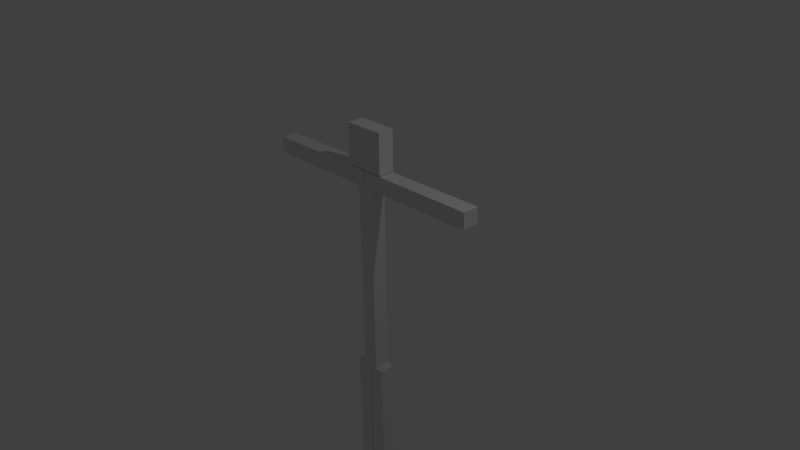 # Source: Animacions.blend  (saved by Blender 2.77.0; exported with 4.5.12 LTS)
import bpy
from mathutils import Matrix  # noqa: F401  (used for matrix-valued properties, if any)

bpy.ops.wm.read_factory_settings(use_empty=True)
scene = bpy.context.scene
scene.name = 'Scene'

# ---- collections
col_collection_1 = bpy.data.collections.new('Collection 1'); scene.collection.children.link(col_collection_1)

# ---- materials (node trees are filled in below, after node groups)
mat_material_es = bpy.data.materials.new('Material_ES')
mat_material_es.alpha_threshold = 0.0
mat_material_es.use_transparent_shadow = False
mat_material_es.roughness = 0.5
mat_material_es.specular_intensity = 0.0

# ---- material node trees

# ---- world
world_world = bpy.data.worlds.new('World'); scene.world = world_world
world_world.color = (0.05088, 0.05088, 0.05088)
world_world.use_sun_shadow = False
world_world.sun_shadow_jitter_overblur = 0.0
world_world.cycles.sampling_method = 'MANUAL'

# ---- cameras
cam_camera_003 = bpy.data.cameras.new('Camera.003')
cam_camera_003.clip_end = 100.0
cam_camera_003.lens = 35.0
cam_camera_003.sensor_width = 32.0
cam_camera_003.sensor_height = 18.0
cam_camera_003.ortho_scale = 7.314
cam_camera_003.dof.focus_distance = 0.0
cam_camera_003.dof.aperture_fstop = 128.0
cam_camera_002 = bpy.data.cameras.new('Camera.002')
cam_camera_002.clip_end = 100.0
cam_camera_002.lens = 35.0
cam_camera_002.sensor_width = 32.0
cam_camera_002.sensor_height = 18.0
cam_camera_002.ortho_scale = 7.314
cam_camera_002.dof.focus_distance = 0.0
cam_camera_002.dof.aperture_fstop = 128.0
cam_camera_001 = bpy.data.cameras.new('Camera.001')
cam_camera_001.clip_end = 100.0
cam_camera_001.lens = 35.0
cam_camera_001.sensor_width = 32.0
cam_camera_001.sensor_height = 18.0
cam_camera_001.ortho_scale = 7.314
cam_camera_001.dof.focus_distance = 0.0
cam_camera_001.dof.aperture_fstop = 128.0
cam_camera = bpy.data.cameras.new('Camera')
cam_camera.clip_end = 100.0
cam_camera.lens = 35.0
cam_camera.sensor_width = 32.0
cam_camera.sensor_height = 18.0
cam_camera.ortho_scale = 7.314
cam_camera.dof.focus_distance = 0.0
cam_camera.dof.aperture_fstop = 128.0

# ---- lights
light_lamp = bpy.data.lights.new('Lamp', 'POINT')
light_lamp.transmission_factor = 0.0
light_lamp.cutoff_distance = 30.0
light_lamp.energy = 100.0
light_lamp.shadow_buffer_clip_start = 1.001
light_lamp.shadow_soft_size = 0.1
light_lamp.shadow_maximum_resolution = 0.006
light_lamp.use_absolute_resolution = True

# ---- meshes
me_cube_005 = bpy.data.meshes.new('Cube.005')
me_cube_005.from_pydata([(0.0004537, -0.1102, 0.9717), (0.0004537, -0.1102, 1.192), (0.0004537, 0.1102, 0.9717), (0.0004537, 0.1102, 1.192), (1.653, -0.1102, 0.9717), (1.653, -0.1102, 1.192), (1.653, 0.1102, 0.9717), (1.653, 0.1102, 1.192), (0.006982, -0.1102, -3.44), (0.006982, -0.1102, -1.678), (0.006982, 0.1102, -3.44), (0.006982, 0.1102, -1.678), (0.2273, -0.1102, -3.44), (0.2273, -0.1102, -1.678), (0.2273, 0.1102, -3.44), (0.2273, 0.1102, -1.678), (-0.2249, -0.1102, -3.441), (-0.2249, -0.1102, -1.678), (-0.2249, 0.1102, -3.441), (-0.2249, 0.1102, -1.678), (-0.004578, -0.1102, -3.441), (-0.004578, -0.1102, -1.678), (-0.004578, 0.1102, -3.441), (-0.004578, 0.1102, -1.678), (-0.2754, -0.1102, 1.203), (-0.2754, -0.1102, 1.753), (-0.2754, 0.1102, 1.203), (-0.2754, 0.1102, 1.753), (0.2754, -0.1102, 1.203), (0.2754, -0.1102, 1.753), (0.2754, 0.1102, 1.203), (0.2754, 0.1102, 1.753), (-1.659, -0.1102, 0.9717), (-1.659, -0.1102, 1.192), (-1.659, 0.1102, 0.9717), (-1.659, 0.1102, 1.192), (-0.006722, -0.1102, 0.9717), (-0.006722, -0.1102, 1.192), (-0.006722, 0.1102, 0.9717), (-0.006722, 0.1102, 1.192), (-0.1102, -0.1102, -1.677), (-0.1102, -0.1102, 0.9671), (-0.1102, 0.1102, -1.677), (-0.1102, 0.1102, 0.9671), (0.1102, -0.1102, -1.677), (0.1102, -0.1102, 0.9671), (0.1102, 0.1102, -1.677), (0.1102, 0.1102, 0.9671)], [], [(1, 3, 2, 0), (3, 7, 6, 2), (7, 5, 4, 6), (5, 1, 0, 4), (0, 2, 6, 4), (5, 7, 3, 1), (9, 11, 10, 8), (11, 15, 14, 10), (15, 13, 12, 14), (13, 9, 8, 12), (8, 10, 14, 12), (13, 15, 11, 9), (17, 19, 18, 16), (19, 23, 22, 18), (23, 21, 20, 22), (21, 17, 16, 20), (16, 18, 22, 20), (21, 23, 19, 17), (25, 27, 26, 24), (27, 31, 30, 26), (31, 29, 28, 30), (29, 25, 24, 28), (24, 26, 30, 28), (29, 31, 27, 25), (33, 35, 34, 32), (35, 39, 38, 34), (39, 37, 36, 38), (37, 33, 32, 36), (32, 34, 38, 36), (37, 39, 35, 33), (41, 43, 42, 40), (43, 47, 46, 42), (47, 45, 44, 46), (45, 41, 40, 44), (40, 42, 46, 44), (45, 47, 43, 41)])
_uv = me_cube_005.uv_layers.new(name='UVMap')
_uv.uv.foreach_set('vector', [0.1333, 0.8387, 0.1333, 0.7742, 0.2, 0.7742, 0.2, 0.8387, 0.8, 0.4839, 0.8, 0.0, 0.8667, 0.0, 0.8667, 0.4839, 0.06667, 0.8387, 0.06667, 0.7742, 0.1333, 0.7742, 0.1333, 0.8387, 0.3333, 0.5161, 0.3333, 1.0, 0.2667, 1.0, 0.2667, 0.5161, 0.9333, 0.9677, 0.8667, 0.9677, 0.8667, 0.4839, 0.9333, 0.4839, 0.8667, 0.0, 0.9333, 0.0, 0.9333, 0.4839, 0.8667, 0.4839, 0.4667, 0.0, 0.5333, 0.0, 0.5333, 0.5161, 0.4667, 0.5161, 0.6, 0.5161, 0.5333, 0.5161, 0.5333, 0.0, 0.6, 0.0, 0.8, 0.5161, 0.7333, 0.5161, 0.7333, 0.0, 0.8, 0.0, 0.4, 0.0, 0.4667, 0.0, 0.4667, 0.5161, 0.4, 0.5161, 0.8, 0.8065, 0.7333, 0.8065, 0.7333, 0.7419, 0.8, 0.7419, 0.0, 0.7742, 0.06667, 0.7742, 0.06667, 0.8387, 9.018e-09, 0.8387, 0.2667, 0.0, 0.3333, 0.0, 0.3333, 0.5161, 0.2667, 0.5161, 0.6, 0.0, 0.6667, 0.0, 0.6667, 0.5161, 0.6, 0.5161, 0.7333, 0.5161, 0.6667, 0.5161, 0.6667, 0.0, 0.7333, 0.0, 0.3333, 0.0, 0.4, 0.0, 0.4, 0.5161, 0.3333, 0.5161, 0.8, 0.7419, 0.7333, 0.7419, 0.7333, 0.6774, 0.8, 0.6774, 0.6667, 0.7419, 0.7333, 0.7419, 0.7333, 0.8065, 0.6667, 0.8065, 0.7333, 0.5161, 0.8, 0.5161, 0.8, 0.6774, 0.7333, 0.6774, 0.4, 0.5161, 0.5667, 0.5161, 0.5667, 0.6774, 0.4, 0.6774, 0.6, 0.8387, 0.5333, 0.8387, 0.5333, 0.6774, 0.6, 0.6774, 0.5667, 0.5161, 0.7333, 0.5161, 0.7333, 0.6774, 0.5667, 0.6774, 0.4667, 0.8387, 0.4, 0.8387, 0.4, 0.6774, 0.4667, 0.6774, 0.4667, 0.6774, 0.5333, 0.6774, 0.5333, 0.8387, 0.4667, 0.8387, 0.6, 0.8065, 0.6, 0.7419, 0.6667, 0.7419, 0.6667, 0.8065, 0.9333, 0.4839, 0.9333, 1.023e-08, 1.0, 0.0, 1.0, 0.4839, 0.2, 0.8387, 0.2, 0.7742, 0.2667, 0.7742, 0.2667, 0.8387, 0.3333, 1.0, 0.3333, 0.5161, 0.4, 0.5161, 0.4, 1.0, 1.0, 0.9677, 0.9333, 0.9677, 0.9333, 0.4839, 1.0, 0.4839, 0.8, 0.4839, 0.8667, 0.4839, 0.8667, 0.9677, 0.8, 0.9677, 0.0, 0.0, 0.06667, 0.0, 0.06667, 0.7742, 1.308e-07, 0.7742, 0.1333, 0.0, 0.2, 0.0, 0.2, 0.7742, 0.1333, 0.7742, 0.2667, 0.7742, 0.2, 0.7742, 0.2, 0.0, 0.2667, 0.0, 0.06667, 0.0, 0.1333, 0.0, 0.1333, 0.7742, 0.06667, 0.7742, 0.6667, 0.7419, 0.6, 0.7419, 0.6, 0.6774, 0.6667, 0.6774, 0.6667, 0.6774, 0.7333, 0.6774, 0.7333, 0.7419, 0.6667, 0.7419])
_ca = me_cube_005.color_attributes.new('Col', 'BYTE_COLOR', 'CORNER')
_ca.data.foreach_set('color', [1.0, 1.0, 1.0, 1.0, 1.0, 1.0, 1.0, 1.0, 1.0, 1.0, 1.0, 1.0, 1.0, 1.0, 1.0, 1.0, 1.0, 1.0, 1.0, 1.0, 1.0, 1.0, 1.0, 1.0, 1.0, 1.0, 1.0, 1.0, 1.0, 1.0, 1.0, 1.0, 1.0, 1.0, 1.0, 1.0, 1.0, 1.0, 1.0, 1.0, 1.0, 1.0, 1.0, 1.0, 1.0, 1.0, 1.0, 1.0, 1.0, 1.0, 1.0, 1.0, 1.0, 1.0, 1.0, 1.0, 1.0, 1.0, 1.0, 1.0, 1.0, 1.0, 1.0, 1.0, 1.0, 1.0, 1.0, 1.0, 1.0, 1.0, 1.0, 1.0, 1.0, 1.0, 1.0, 1.0, 1.0, 1.0, 1.0, 1.0, 1.0, 1.0, 1.0, 1.0, 1.0, 1.0, 1.0, 1.0, 1.0, 1.0, 1.0, 1.0, 1.0, 1.0, 1.0, 1.0, 1.0, 1.0, 1.0, 1.0, 1.0, 1.0, 1.0, 1.0, 1.0, 1.0, 1.0, 1.0, 1.0, 1.0, 1.0, 1.0, 1.0, 1.0, 1.0, 1.0, 1.0, 1.0, 1.0, 1.0, 1.0, 1.0, 1.0, 1.0, 1.0, 1.0, 1.0, 1.0, 1.0, 1.0, 1.0, 1.0, 1.0, 1.0, 1.0, 1.0, 1.0, 1.0, 1.0, 1.0, 1.0, 1.0, 1.0, 1.0, 1.0, 1.0, 1.0, 1.0, 1.0, 1.0, 1.0, 1.0, 1.0, 1.0, 1.0, 1.0, 1.0, 1.0, 1.0, 1.0, 1.0, 1.0, 1.0, 1.0, 1.0, 1.0, 1.0, 1.0, 1.0, 1.0, 1.0, 1.0, 1.0, 1.0, 1.0, 1.0, 1.0, 1.0, 1.0, 1.0, 1.0, 1.0, 1.0, 1.0, 1.0, 1.0, 1.0, 1.0, 1.0, 1.0, 1.0, 1.0, 1.0, 1.0, 1.0, 1.0, 1.0, 1.0, 1.0, 1.0, 1.0, 1.0, 1.0, 1.0, 1.0, 1.0, 1.0, 1.0, 1.0, 1.0, 1.0, 1.0, 1.0, 1.0, 1.0, 1.0, 1.0, 1.0, 1.0, 1.0, 1.0, 1.0, 1.0, 1.0, 1.0, 1.0, 1.0, 1.0, 1.0, 1.0, 1.0, 1.0, 1.0, 1.0, 1.0, 1.0, 1.0, 1.0, 1.0, 1.0, 1.0, 1.0, 1.0, 1.0, 1.0, 1.0, 1.0, 1.0, 1.0, 1.0, 1.0, 1.0, 1.0, 1.0, 1.0, 1.0, 1.0, 1.0, 1.0, 1.0, 1.0, 1.0, 1.0, 1.0, 1.0, 1.0, 1.0, 1.0, 1.0, 1.0, 1.0, 1.0, 1.0, 1.0, 1.0, 1.0, 1.0, 1.0, 1.0, 1.0, 1.0, 1.0, 1.0, 1.0, 1.0, 1.0, 1.0, 1.0, 1.0, 1.0, 1.0, 1.0, 1.0, 1.0, 1.0, 1.0, 1.0, 1.0, 1.0, 1.0, 1.0, 1.0, 1.0, 1.0, 1.0, 1.0, 1.0, 1.0, 1.0, 1.0, 1.0, 1.0, 1.0, 1.0, 1.0, 1.0, 1.0, 1.0, 1.0, 1.0, 1.0, 1.0, 1.0, 1.0, 1.0, 1.0, 1.0, 1.0, 1.0, 1.0, 1.0, 1.0, 1.0, 1.0, 1.0, 1.0, 1.0, 1.0, 1.0, 1.0, 1.0, 1.0, 1.0, 1.0, 1.0, 1.0, 1.0, 1.0, 1.0, 1.0, 1.0, 1.0, 1.0, 1.0, 1.0, 1.0, 1.0, 1.0, 1.0, 1.0, 1.0, 1.0, 1.0, 1.0, 1.0, 1.0, 1.0, 1.0, 1.0, 1.0, 1.0, 1.0, 1.0, 1.0, 1.0, 1.0, 1.0, 1.0, 1.0, 1.0, 1.0, 1.0, 1.0, 1.0, 1.0, 1.0, 1.0, 1.0, 1.0, 1.0, 1.0, 1.0, 1.0, 1.0, 1.0, 1.0, 1.0, 1.0, 1.0, 1.0, 1.0, 1.0, 1.0, 1.0, 1.0, 1.0, 1.0, 1.0, 1.0, 1.0, 1.0, 1.0, 1.0, 1.0, 1.0, 1.0, 1.0, 1.0, 1.0, 1.0, 1.0, 1.0, 1.0, 1.0, 1.0, 1.0, 1.0, 1.0, 1.0, 1.0, 1.0, 1.0, 1.0, 1.0, 1.0, 1.0, 1.0, 1.0, 1.0, 1.0, 1.0, 1.0, 1.0, 1.0, 1.0, 1.0, 1.0, 1.0, 1.0, 1.0, 1.0, 1.0, 1.0, 1.0, 1.0, 1.0, 1.0, 1.0, 1.0, 1.0, 1.0, 1.0, 1.0, 1.0, 1.0, 1.0, 1.0, 1.0, 1.0, 1.0, 1.0, 1.0, 1.0, 1.0, 1.0, 1.0, 1.0, 1.0, 1.0, 1.0, 1.0, 1.0, 1.0, 1.0, 1.0, 1.0, 1.0, 1.0, 1.0, 1.0, 1.0, 1.0, 1.0, 1.0, 1.0, 1.0, 1.0, 1.0, 1.0, 1.0, 1.0, 1.0, 1.0, 1.0, 1.0, 1.0, 1.0, 1.0, 1.0, 1.0, 1.0, 1.0, 1.0, 1.0, 1.0, 1.0, 1.0, 1.0, 1.0, 1.0, 1.0, 1.0, 1.0, 1.0, 1.0, 1.0, 1.0, 1.0, 1.0, 1.0, 1.0, 1.0, 1.0, 1.0, 1.0, 1.0, 1.0, 1.0, 1.0, 1.0, 1.0, 1.0, 1.0, 1.0, 1.0, 1.0, 1.0, 1.0, 1.0, 1.0, 1.0, 1.0, 1.0, 1.0, 1.0, 1.0, 1.0, 1.0, 1.0, 1.0, 1.0, 1.0, 1.0, 1.0, 1.0, 1.0, 1.0, 1.0, 1.0, 1.0, 1.0, 1.0, 1.0, 1.0, 1.0, 1.0])
me_cube_005.materials.append(mat_material_es)
me_cube_005.use_remesh_preserve_volume = False
me_cube_005.use_remesh_preserve_attributes = False
me_cube_005.use_mirror_vertex_groups = False
me_cube_005.update()
arm_armature_002 = bpy.data.armatures.new('Armature.002')  # bones are not reproduced

# ---- objects
ob_camera_003 = bpy.data.objects.new('Camera.003', cam_camera_003)
ob_camera_002 = bpy.data.objects.new('Camera.002', cam_camera_002)
ob_camera_001 = bpy.data.objects.new('Camera.001', cam_camera_001)
ob_armature = bpy.data.objects.new('Armature', arm_armature_002)
ob_cube_002 = bpy.data.objects.new('Cube.002', me_cube_005)
ob_lamp = bpy.data.objects.new('Lamp', light_lamp)
ob_camera = bpy.data.objects.new('Camera', cam_camera)

# ---- transforms, parenting, visibility, modifiers, constraints
ob_camera_003.location = (-6.714, -6.432, 5.344)
ob_camera_003.rotation_euler = (1.272, 0.09808, -0.8414)
ob_camera_003.lock_rotations_4d = False
ob_camera_003.empty_display_type = 'ARROWS'
ob_camera_003.color = (0.0, 0.0, 0.0, 0.0)
ob_camera_003.display_type = 'WIRE'
ob_camera_003.lineart.crease_threshold = 0.0
ob_camera_002.location = (-6.714, 6.501, 5.344)
ob_camera_002.rotation_euler = (1.272, 0.09808, -2.292)
ob_camera_002.lock_rotations_4d = False
ob_camera_002.empty_display_type = 'ARROWS'
ob_camera_002.color = (0.0, 0.0, 0.0, 0.0)
ob_camera_002.display_type = 'WIRE'
ob_camera_002.lineart.crease_threshold = 0.0
ob_camera_001.location = (7.481, 6.501, 5.344)
ob_camera_001.rotation_euler = (1.218, 0.01082, 2.232)
ob_camera_001.lock_rotations_4d = False
ob_camera_001.empty_display_type = 'ARROWS'
ob_camera_001.color = (0.0, 0.0, 0.0, 0.0)
ob_camera_001.display_type = 'WIRE'
ob_camera_001.lineart.crease_threshold = 0.0
ob_armature.location = (-0.01255, -0.1342, -1.74)
ob_armature.scale = (0.1621, 0.1621, 0.1621)
ob_armature.lineart.crease_threshold = 0.0
ob_cube_002.parent = ob_armature
ob_cube_002.matrix_parent_inverse = Matrix(((6.168, 0.0, 0.0, 0.07738), (0.0, 6.168, 0.0, 0.8277), (0.0, 0.0, 6.168, 10.73), (0.0, 0.0, 0.0, 1.0)))
ob_cube_002.location = (0.0, 0.0, 0.0)
ob_cube_002.lineart.crease_threshold = 0.0
_vg = ob_cube_002.vertex_groups.new(name='Cintura')
for _i, _w in zip([40, 42, 46], [0.048, 0.5188, 0.08177]): _vg.add([_i], _w, 'REPLACE')
_vg = ob_cube_002.vertex_groups.new(name='Tronc')
for _i, _w in zip([0, 2, 3, 36, 37, 38, 39, 41, 43, 45, 47], [0.0436, 0.4712, 0.1114, 0.8818, 0.09482, 0.227, 0.09088, 0.9984, 0.9951, 0.9972, 0.9948]): _vg.add([_i], _w, 'REPLACE')
_vg = ob_cube_002.vertex_groups.new(name='Braç esquerra')
for _i, _w in zip([32, 33, 34, 35, 36, 37, 38, 39], [0.997, 0.9992, 0.9968, 0.9984, 0.1182, 0.9052, 0.773, 0.9091]): _vg.add([_i], _w, 'REPLACE')
_vg = ob_cube_002.vertex_groups.new(name='Braç Drest')
for _i, _w in zip([0, 1, 2, 3, 4, 5, 6, 7], [0.852, 0.05877, 0.4323, 0.6479, 0.9986, 0.9964, 0.9943, 0.9946]): _vg.add([_i], _w, 'REPLACE')
_vg = ob_cube_002.vertex_groups.new(name='Cap')
for _i, _w in zip([0, 1, 2, 3, 24, 25, 26, 27, 28, 29, 30, 31], [0.1012, 0.9352, 0.09653, 0.2407, 1.0, 1.0, 1.0, 1.0, 1.0, 1.0, 1.0, 1.0]): _vg.add([_i], _w, 'REPLACE')
_vg = ob_cube_002.vertex_groups.new(name='Cintura.002')
for _i, _w in zip([9, 11, 13, 15, 40, 42, 44, 46], [0.9645, 0.8061, 0.188, 0.2565, 0.05833, 0.1272, 0.4926, 0.4393]): _vg.add([_i], _w, 'REPLACE')
_vg = ob_cube_002.vertex_groups.new(name='Cama dreta')
for _i, _w in zip([8, 9, 10, 11, 12, 13, 14, 15, 40, 42, 44, 46], [0.996, 0.02102, 0.9923, 0.1939, 0.9989, 0.812, 0.996, 0.7435, 0.05833, 0.1272, 0.4926, 0.4393]): _vg.add([_i], _w, 'REPLACE')
_vg = ob_cube_002.vertex_groups.new(name='Cintura.003')
for _i, _w in zip([17, 19, 21, 23, 40, 42, 46], [0.07402, 0.07633, 0.8099, 0.2275, 0.8327, 0.2224, 0.02384]): _vg.add([_i], _w, 'REPLACE')
_vg = ob_cube_002.vertex_groups.new(name='Cama Esquerra')
for _i, _w in zip([16, 17, 18, 19, 20, 21, 22, 23], [0.9993, 0.926, 0.9987, 0.9237, 0.9981, 0.1901, 0.9977, 0.7725]): _vg.add([_i], _w, 'REPLACE')
_m = ob_cube_002.modifiers.new('Armature', 'ARMATURE')
_m.object = ob_armature
ob_lamp.location = (4.076, 1.005, 5.904)
ob_lamp.rotation_euler = (0.6503, 0.05522, 1.866)
ob_lamp.lock_rotations_4d = False
ob_lamp.empty_display_type = 'ARROWS'
ob_lamp.color = (0.0, 0.0, 0.0, 0.0)
ob_lamp.lineart.crease_threshold = 0.0
ob_camera.location = (7.481, -6.508, 5.344)
ob_camera.rotation_euler = (1.109, 0.01082, 0.8149)
ob_camera.lock_rotations_4d = False
ob_camera.empty_display_type = 'ARROWS'
ob_camera.color = (0.0, 0.0, 0.0, 0.0)
ob_camera.display_type = 'WIRE'
ob_camera.lineart.crease_threshold = 0.0

# ---- collection membership
col_collection_1.objects.link(ob_camera_003)
col_collection_1.objects.link(ob_camera_002)
col_collection_1.objects.link(ob_camera_001)
col_collection_1.objects.link(ob_armature)
col_collection_1.objects.link(ob_cube_002)
col_collection_1.objects.link(ob_lamp)
col_collection_1.objects.link(ob_camera)

# ---- scene / render settings (as saved in the file)
scene.camera = ob_camera
scene.frame_start = 0; scene.frame_end = 50; scene.frame_set(0)
scene.render.engine = 'BLENDER_EEVEE_NEXT'
scene.render.resolution_percentage = 50
scene.render.dither_intensity = 0.0
scene.cycles.use_denoising = False
scene.cycles.samples = 128
scene.cycles.sampling_pattern = 'TABULATED_SOBOL'
scene.cycles.light_sampling_threshold = 0.0
scene.cycles.use_adaptive_sampling = False
scene.cycles.use_light_tree = False
scene.cycles.blur_glossy = 0.0
scene.cycles.sample_clamp_indirect = 0.0
scene.view_settings.view_transform = 'Standard'
bpy.context.view_layer.update()
